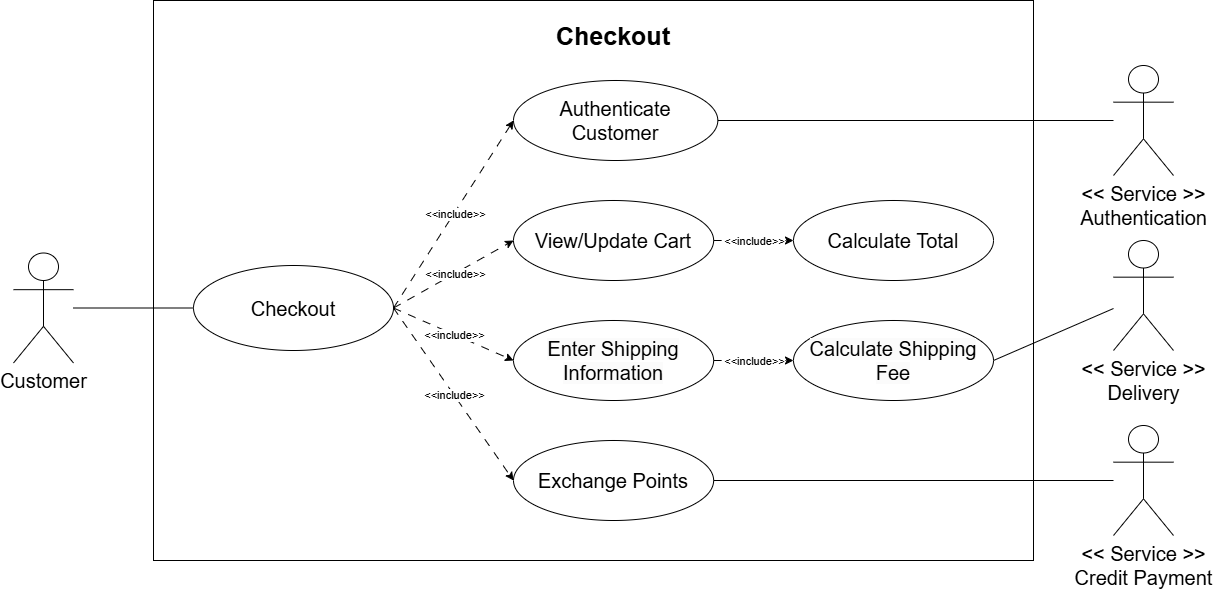

The diagram above was exported from draw.io. Its source (the exported page's mxGraphModel, read from the mxfile embedded in the PNG):
<mxGraphModel dx="3728" dy="1900" grid="1" gridSize="10" guides="1" tooltips="1" connect="1" arrows="1" fold="1" page="1" pageScale="1" pageWidth="850" pageHeight="1100" background="#ffffff" math="0" shadow="0">
  <root>
    <mxCell id="0" />
    <mxCell id="1" parent="0" />
    <mxCell id="237" value="" style="rounded=0;whiteSpace=wrap;html=1;" parent="1" vertex="1">
      <mxGeometry x="-1360" y="-440" width="880" height="560" as="geometry" />
    </mxCell>
    <mxCell id="189" value="Checkout" style="ellipse;whiteSpace=wrap;html=1;fontSize=20;" parent="1" vertex="1">
      <mxGeometry x="-1320" y="-175" width="200" height="85" as="geometry" />
    </mxCell>
    <mxCell id="191" value="&lt;span style=&quot;color: rgb(0, 0, 0); font-size: 20px;&quot;&gt;Authenticate Customer&lt;/span&gt;" style="ellipse;whiteSpace=wrap;html=1;" parent="1" vertex="1">
      <mxGeometry x="-1000" y="-360" width="204.31" height="80" as="geometry" />
    </mxCell>
    <mxCell id="192" value="&lt;span style=&quot;color: rgb(0, 0, 0); font-family: Helvetica; font-size: 20px; font-style: normal; font-variant-ligatures: normal; font-variant-caps: normal; font-weight: 400; letter-spacing: normal; orphans: 2; text-align: center; text-indent: 0px; text-transform: none; widows: 2; word-spacing: 0px; -webkit-text-stroke-width: 0px; white-space: normal; background-color: rgb(251, 251, 251); text-decoration-thickness: initial; text-decoration-style: initial; text-decoration-color: initial; float: none; display: inline !important;&quot;&gt;Enter Shipping Information&lt;/span&gt;" style="ellipse;whiteSpace=wrap;html=1;" parent="1" vertex="1">
      <mxGeometry x="-1000" y="-120" width="200.15" height="80" as="geometry" />
    </mxCell>
    <mxCell id="193" value="" style="endArrow=classic;html=1;rounded=0;exitX=1;exitY=0.5;exitDx=0;exitDy=0;entryX=0;entryY=0.5;entryDx=0;entryDy=0;dashed=1;dashPattern=8 8;endFill=1;" parent="1" source="189" target="191" edge="1">
      <mxGeometry relative="1" as="geometry">
        <mxPoint x="-1060" y="-80" as="sourcePoint" />
        <mxPoint x="-960" y="-80" as="targetPoint" />
      </mxGeometry>
    </mxCell>
    <mxCell id="194" value="&amp;lt;&amp;lt;include&amp;gt;&amp;gt;" style="edgeLabel;resizable=0;html=1;;align=center;verticalAlign=middle;" parent="193" connectable="0" vertex="1">
      <mxGeometry relative="1" as="geometry" />
    </mxCell>
    <mxCell id="195" value="&lt;span style=&quot;color: rgb(0, 0, 0); font-size: 20px;&quot;&gt;Exchange Points&lt;/span&gt;" style="ellipse;whiteSpace=wrap;html=1;" parent="1" vertex="1">
      <mxGeometry x="-1000" width="200.15" height="80" as="geometry" />
    </mxCell>
    <mxCell id="196" value="" style="endArrow=classic;html=1;rounded=0;exitX=1;exitY=0.5;exitDx=0;exitDy=0;entryX=0;entryY=0.5;entryDx=0;entryDy=0;dashed=1;dashPattern=8 8;" parent="1" source="189" target="195" edge="1">
      <mxGeometry relative="1" as="geometry">
        <mxPoint x="-1010" y="-18" as="sourcePoint" />
        <mxPoint x="-879" y="-170" as="targetPoint" />
      </mxGeometry>
    </mxCell>
    <mxCell id="197" value="&amp;lt;&amp;lt;include&amp;gt;&amp;gt;" style="edgeLabel;resizable=0;html=1;;align=center;verticalAlign=middle;" parent="196" connectable="0" vertex="1">
      <mxGeometry relative="1" as="geometry" />
    </mxCell>
    <mxCell id="198" value="" style="endArrow=classic;html=1;rounded=0;exitX=1;exitY=0.5;exitDx=0;exitDy=0;entryX=0;entryY=0.5;entryDx=0;entryDy=0;dashed=1;dashPattern=8 8;" parent="1" source="189" target="192" edge="1">
      <mxGeometry relative="1" as="geometry">
        <mxPoint x="-1060" y="2" as="sourcePoint" />
        <mxPoint x="-929" y="-150" as="targetPoint" />
      </mxGeometry>
    </mxCell>
    <mxCell id="199" value="&amp;lt;&amp;lt;include&amp;gt;&amp;gt;" style="edgeLabel;resizable=0;html=1;;align=center;verticalAlign=middle;" parent="198" connectable="0" vertex="1">
      <mxGeometry relative="1" as="geometry" />
    </mxCell>
    <mxCell id="200" value="&lt;span style=&quot;color: rgb(0, 0, 0); font-size: 20px;&quot;&gt;View/Update Cart&lt;/span&gt;" style="ellipse;whiteSpace=wrap;html=1;" parent="1" vertex="1">
      <mxGeometry x="-1000" y="-240" width="200.15" height="80" as="geometry" />
    </mxCell>
    <mxCell id="201" value="" style="endArrow=classic;html=1;rounded=0;exitX=1;exitY=0.5;exitDx=0;exitDy=0;entryX=0;entryY=0.5;entryDx=0;entryDy=0;dashed=1;dashPattern=8 8;" parent="1" source="189" target="200" edge="1">
      <mxGeometry relative="1" as="geometry">
        <mxPoint x="-1030" y="-10" as="sourcePoint" />
        <mxPoint x="-899" y="-60" as="targetPoint" />
      </mxGeometry>
    </mxCell>
    <mxCell id="202" value="&amp;lt;&amp;lt;include&amp;gt;&amp;gt;" style="edgeLabel;resizable=0;html=1;;align=center;verticalAlign=middle;" parent="201" connectable="0" vertex="1">
      <mxGeometry relative="1" as="geometry" />
    </mxCell>
    <mxCell id="210" value="&lt;div&gt;&amp;lt;&amp;lt; Service &amp;gt;&amp;gt;&lt;/div&gt;&lt;div&gt;Authentication&lt;/div&gt;" style="shape=umlActor;verticalLabelPosition=bottom;verticalAlign=top;html=1;outlineConnect=0;fontSize=20;" parent="1" vertex="1">
      <mxGeometry x="-400" y="-375" width="60" height="110" as="geometry" />
    </mxCell>
    <mxCell id="211" style="rounded=0;orthogonalLoop=1;jettySize=auto;html=1;endArrow=none;endFill=0;entryX=1;entryY=0.5;entryDx=0;entryDy=0;" parent="1" source="221" target="217" edge="1">
      <mxGeometry relative="1" as="geometry">
        <mxPoint x="-595.5" y="-135" as="targetPoint" />
        <mxPoint x="-280" y="-164.23629143118978" as="sourcePoint" />
      </mxGeometry>
    </mxCell>
    <mxCell id="213" style="rounded=0;orthogonalLoop=1;jettySize=auto;html=1;entryX=1;entryY=0.5;entryDx=0;entryDy=0;endArrow=none;endFill=0;" parent="1" source="222" target="195" edge="1">
      <mxGeometry relative="1" as="geometry">
        <mxPoint x="-280" y="145.36488360213116" as="sourcePoint" />
      </mxGeometry>
    </mxCell>
    <mxCell id="214" value="&lt;span style=&quot;color: rgb(0, 0, 0); font-size: 20px;&quot;&gt;Calculate Total&lt;/span&gt;" style="ellipse;whiteSpace=wrap;html=1;" parent="1" vertex="1">
      <mxGeometry x="-720" y="-240" width="200" height="80" as="geometry" />
    </mxCell>
    <mxCell id="215" value="" style="endArrow=classic;html=1;rounded=0;exitX=1;exitY=0.5;exitDx=0;exitDy=0;entryX=0;entryY=0.5;entryDx=0;entryDy=0;dashed=1;dashPattern=8 8;" parent="1" source="200" target="214" edge="1">
      <mxGeometry relative="1" as="geometry">
        <mxPoint x="-740" y="-100" as="sourcePoint" />
        <mxPoint x="-604" y="-45" as="targetPoint" />
      </mxGeometry>
    </mxCell>
    <mxCell id="216" value="&amp;lt;&amp;lt;include&amp;gt;&amp;gt;" style="edgeLabel;resizable=0;html=1;;align=center;verticalAlign=middle;" parent="215" connectable="0" vertex="1">
      <mxGeometry relative="1" as="geometry" />
    </mxCell>
    <mxCell id="217" value="&lt;span style=&quot;color: rgb(0, 0, 0); font-family: Helvetica; font-size: 20px; font-style: normal; font-variant-ligatures: normal; font-variant-caps: normal; font-weight: 400; letter-spacing: normal; orphans: 2; text-align: center; text-indent: 0px; text-transform: none; widows: 2; word-spacing: 0px; -webkit-text-stroke-width: 0px; white-space: normal; background-color: rgb(251, 251, 251); text-decoration-thickness: initial; text-decoration-style: initial; text-decoration-color: initial; float: none; display: inline !important;&quot;&gt;Calculate Shipping Fee&lt;/span&gt;" style="ellipse;whiteSpace=wrap;html=1;" parent="1" vertex="1">
      <mxGeometry x="-720" y="-120" width="200" height="80" as="geometry" />
    </mxCell>
    <mxCell id="218" value="" style="endArrow=classic;html=1;rounded=0;exitX=1;exitY=0.5;exitDx=0;exitDy=0;entryX=0;entryY=0.5;entryDx=0;entryDy=0;dashed=1;dashPattern=8 8;" parent="1" source="192" target="217" edge="1">
      <mxGeometry relative="1" as="geometry">
        <mxPoint x="-715.5" y="-95" as="sourcePoint" />
        <mxPoint x="-633.5" y="30" as="targetPoint" />
      </mxGeometry>
    </mxCell>
    <mxCell id="219" value="&amp;lt;&amp;lt;include&amp;gt;&amp;gt;" style="edgeLabel;resizable=0;html=1;;align=center;verticalAlign=middle;" parent="218" connectable="0" vertex="1">
      <mxGeometry relative="1" as="geometry" />
    </mxCell>
    <mxCell id="221" value="&amp;lt;&amp;lt; Service &amp;gt;&amp;gt;&lt;div&gt;Delivery&lt;/div&gt;" style="shape=umlActor;verticalLabelPosition=bottom;verticalAlign=top;html=1;outlineConnect=0;fontSize=20;" parent="1" vertex="1">
      <mxGeometry x="-400" y="-200" width="60" height="110" as="geometry" />
    </mxCell>
    <mxCell id="222" value="&lt;div&gt;&amp;lt;&amp;lt; Service &amp;gt;&amp;gt;&lt;/div&gt;&lt;div&gt;Credit Payment&lt;/div&gt;" style="shape=umlActor;verticalLabelPosition=bottom;verticalAlign=top;html=1;outlineConnect=0;fontSize=20;" parent="1" vertex="1">
      <mxGeometry x="-400" y="-15" width="60" height="110" as="geometry" />
    </mxCell>
    <mxCell id="223" value="&lt;div&gt;Customer&lt;/div&gt;" style="shape=umlActor;verticalLabelPosition=bottom;verticalAlign=top;html=1;outlineConnect=0;fontSize=20;" parent="1" vertex="1">
      <mxGeometry x="-1500" y="-187.5" width="60" height="110" as="geometry" />
    </mxCell>
    <mxCell id="230" value="" style="endArrow=none;html=1;exitX=1;exitY=0.5;exitDx=0;exitDy=0;" parent="1" source="191" target="210" edge="1">
      <mxGeometry width="50" height="50" relative="1" as="geometry">
        <mxPoint x="-870" y="-260" as="sourcePoint" />
        <mxPoint x="-820" y="-310" as="targetPoint" />
      </mxGeometry>
    </mxCell>
    <mxCell id="235" value="" style="endArrow=none;html=1;entryX=0;entryY=0.5;entryDx=0;entryDy=0;" parent="1" source="223" target="189" edge="1">
      <mxGeometry width="50" height="50" relative="1" as="geometry">
        <mxPoint x="-1180" y="30" as="sourcePoint" />
        <mxPoint x="-1130" y="-20" as="targetPoint" />
      </mxGeometry>
    </mxCell>
    <mxCell id="238" value="&lt;font style=&quot;font-size: 25px;&quot;&gt;&lt;b&gt;Checkout&lt;/b&gt;&lt;/font&gt;" style="text;html=1;align=center;verticalAlign=middle;whiteSpace=wrap;rounded=0;" parent="1" vertex="1">
      <mxGeometry x="-929.93" y="-420" width="60" height="30" as="geometry" />
    </mxCell>
  </root>
</mxGraphModel>